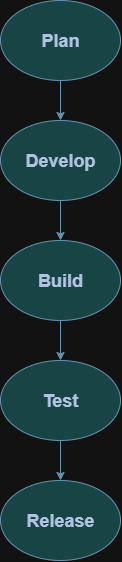

The diagram above was exported from draw.io. Its source (the exported page's mxGraphModel, read from the mxfile embedded in the PNG):
<mxGraphModel dx="1158" dy="624" grid="1" gridSize="10" guides="1" tooltips="1" connect="1" arrows="1" fold="1" page="1" pageScale="1" pageWidth="827" pageHeight="1169" background="none" math="0" shadow="0">
  <root>
    <mxCell id="0" />
    <mxCell id="1" parent="0" />
    <mxCell id="nlguybZhMT5-ftexzbqP-1" value="&lt;h2&gt;Plan&lt;/h2&gt;" style="ellipse;whiteSpace=wrap;html=1;labelBackgroundColor=none;fillColor=#A8DADC;strokeColor=#457B9D;fontColor=#1D3557;align=center;fontStyle=1;fontFamily=Helvetica;" vertex="1" parent="1">
      <mxGeometry x="340" y="40" width="120" height="80" as="geometry" />
    </mxCell>
    <mxCell id="nlguybZhMT5-ftexzbqP-2" value="" style="endArrow=classic;html=1;rounded=0;exitX=0.5;exitY=1;exitDx=0;exitDy=0;labelBackgroundColor=none;strokeColor=#457B9D;fontColor=default;" edge="1" parent="1" source="nlguybZhMT5-ftexzbqP-1" target="nlguybZhMT5-ftexzbqP-3">
      <mxGeometry width="50" height="50" relative="1" as="geometry">
        <mxPoint x="510" y="110" as="sourcePoint" />
        <mxPoint x="400" y="160" as="targetPoint" />
      </mxGeometry>
    </mxCell>
    <mxCell id="nlguybZhMT5-ftexzbqP-3" value="&lt;h2&gt;Develop&lt;/h2&gt;" style="ellipse;whiteSpace=wrap;html=1;labelBackgroundColor=none;fillColor=#A8DADC;strokeColor=#457B9D;fontColor=#1D3557;" vertex="1" parent="1">
      <mxGeometry x="340" y="160" width="120" height="80" as="geometry" />
    </mxCell>
    <mxCell id="nlguybZhMT5-ftexzbqP-4" value="" style="endArrow=classic;html=1;rounded=0;exitX=0.5;exitY=1;exitDx=0;exitDy=0;labelBackgroundColor=none;strokeColor=#457B9D;fontColor=default;" edge="1" parent="1" source="nlguybZhMT5-ftexzbqP-3" target="nlguybZhMT5-ftexzbqP-5">
      <mxGeometry width="50" height="50" relative="1" as="geometry">
        <mxPoint x="390" y="320" as="sourcePoint" />
        <mxPoint x="400" y="270" as="targetPoint" />
      </mxGeometry>
    </mxCell>
    <mxCell id="nlguybZhMT5-ftexzbqP-5" value="&lt;h2&gt;Build&lt;/h2&gt;" style="ellipse;whiteSpace=wrap;html=1;labelBackgroundColor=none;fillColor=#A8DADC;strokeColor=#457B9D;fontColor=#1D3557;fontStyle=1" vertex="1" parent="1">
      <mxGeometry x="340" y="280" width="120" height="80" as="geometry" />
    </mxCell>
    <mxCell id="nlguybZhMT5-ftexzbqP-6" value="&lt;h2&gt;Test&lt;/h2&gt;" style="ellipse;whiteSpace=wrap;html=1;labelBackgroundColor=none;fillColor=#A8DADC;strokeColor=#457B9D;fontColor=#1D3557;" vertex="1" parent="1">
      <mxGeometry x="340" y="400" width="120" height="80" as="geometry" />
    </mxCell>
    <mxCell id="nlguybZhMT5-ftexzbqP-7" value="" style="endArrow=classic;html=1;rounded=0;exitX=0.5;exitY=1;exitDx=0;exitDy=0;labelBackgroundColor=none;strokeColor=#457B9D;fontColor=default;" edge="1" parent="1" source="nlguybZhMT5-ftexzbqP-5">
      <mxGeometry width="50" height="50" relative="1" as="geometry">
        <mxPoint x="390" y="320" as="sourcePoint" />
        <mxPoint x="400" y="400" as="targetPoint" />
      </mxGeometry>
    </mxCell>
    <mxCell id="nlguybZhMT5-ftexzbqP-8" value="" style="endArrow=classic;html=1;rounded=0;exitX=0.5;exitY=1;exitDx=0;exitDy=0;labelBackgroundColor=none;strokeColor=#457B9D;fontColor=default;" edge="1" parent="1" source="nlguybZhMT5-ftexzbqP-6" target="nlguybZhMT5-ftexzbqP-9">
      <mxGeometry width="50" height="50" relative="1" as="geometry">
        <mxPoint x="390" y="320" as="sourcePoint" />
        <mxPoint x="400" y="520" as="targetPoint" />
      </mxGeometry>
    </mxCell>
    <mxCell id="nlguybZhMT5-ftexzbqP-9" value="&lt;h2&gt;Release&lt;/h2&gt;" style="ellipse;whiteSpace=wrap;html=1;labelBackgroundColor=none;fillColor=#A8DADC;strokeColor=#457B9D;fontColor=#1D3557;" vertex="1" parent="1">
      <mxGeometry x="340" y="520.0000000000002" width="120" height="80" as="geometry" />
    </mxCell>
  </root>
</mxGraphModel>